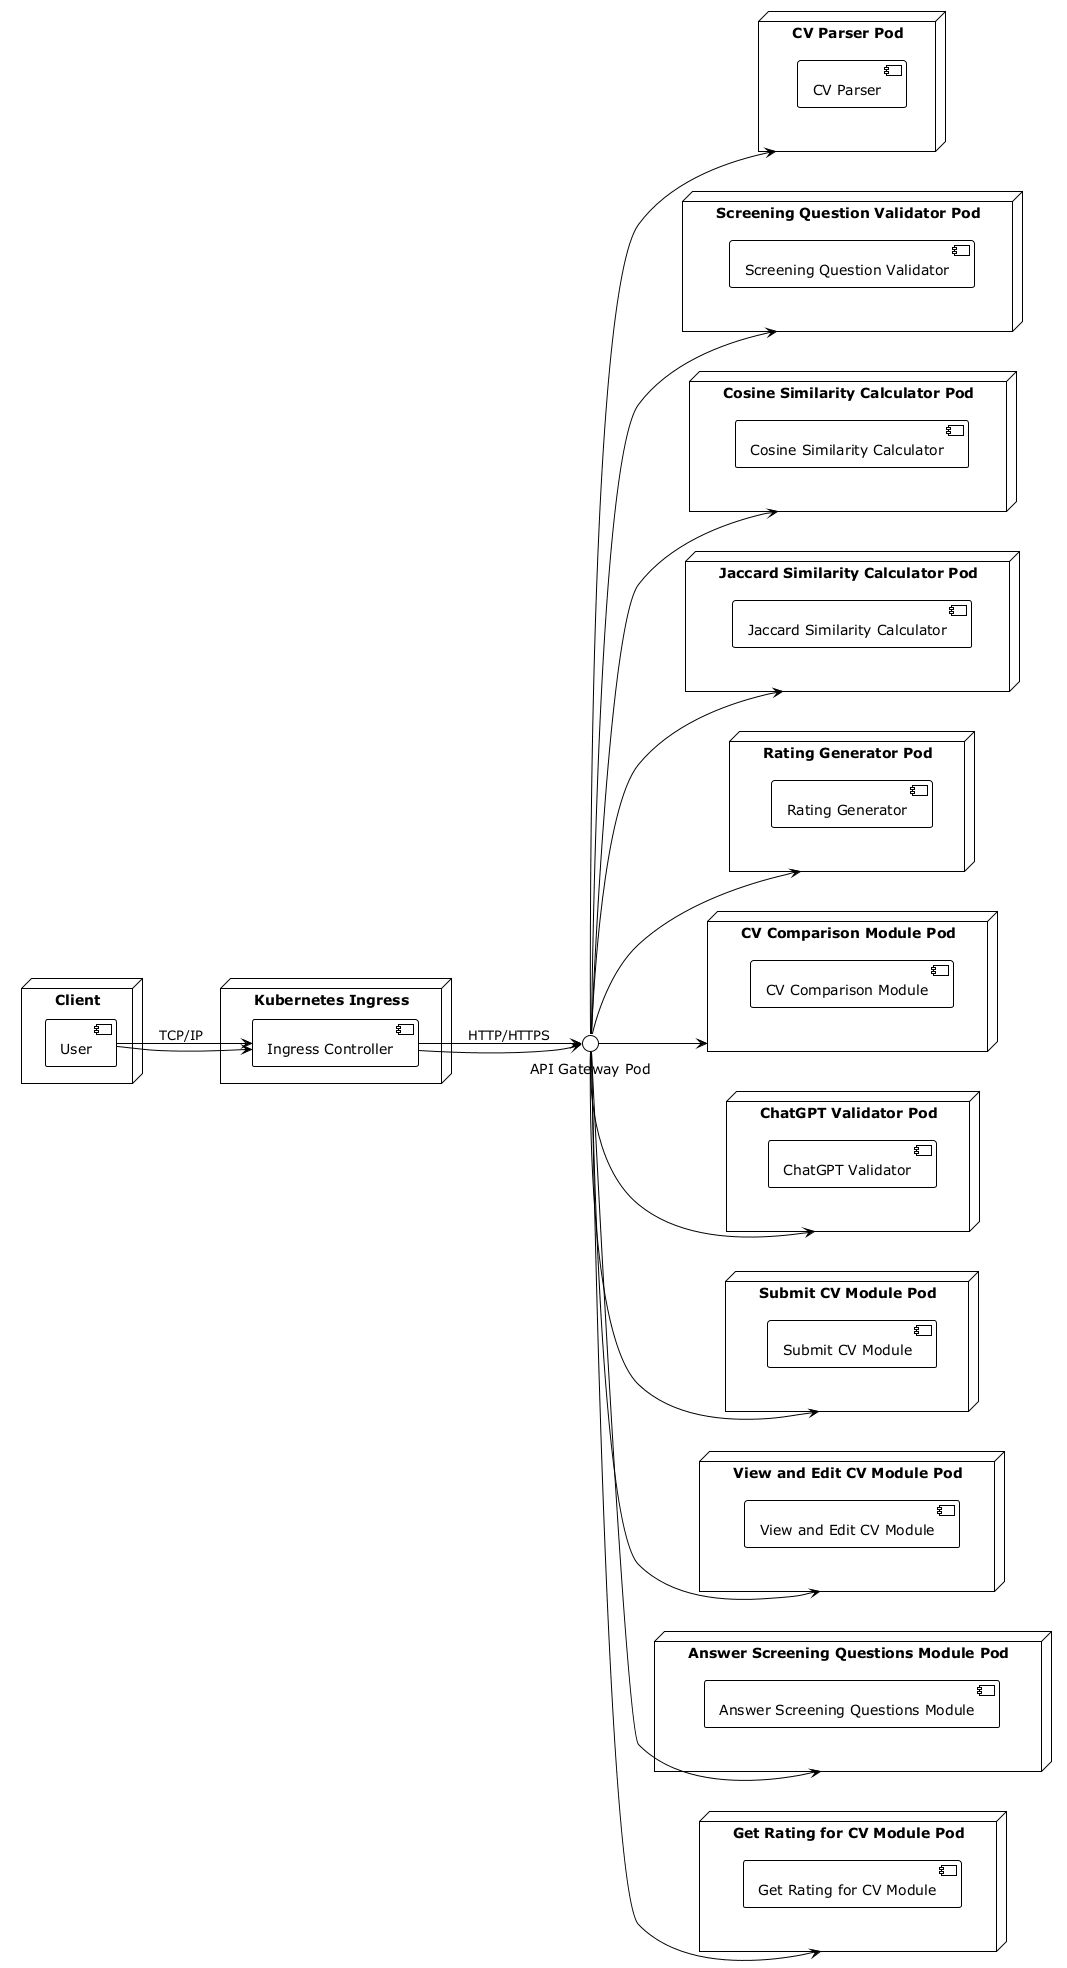

The diagram above was rendered by PlantUML. Its source (embedded in the PNG):
@startuml
!theme plain
left to right direction
node "Client" {
  component "User"
}
node "Kubernetes Ingress" {
  component "Ingress Controller"
}
node "CV Parser Pod" {
  component "CV Parser"
}
node "Screening Question Validator Pod" {
  component "Screening Question Validator"
}
node "Cosine Similarity Calculator Pod" {
  component "Cosine Similarity Calculator"
}
node "Jaccard Similarity Calculator Pod" {
  component "Jaccard Similarity Calculator"
}
node "Rating Generator Pod" {
  component "Rating Generator"
}
node "CV Comparison Module Pod" {
  component "CV Comparison Module"
}
node "ChatGPT Validator Pod" {
  component "ChatGPT Validator"
}
node "Submit CV Module Pod" {
  component "Submit CV Module"
}
node "View and Edit CV Module Pod" {
  component "View and Edit CV Module"
}
node "Answer Screening Questions Module Pod" {
  component "Answer Screening Questions Module"
}
node "Get Rating for CV Module Pod" {
  component "Get Rating for CV Module"
}
"User" --> "Ingress Controller" : TCP/IP
"Ingress Controller" --> "API Gateway Pod" : HTTP/HTTPS
"User" --> "Ingress Controller"
"Ingress Controller" --> "API Gateway Pod"
"API Gateway Pod" --> "CV Parser Pod"
"API Gateway Pod" --> "Screening Question Validator Pod"
"API Gateway Pod" --> "Cosine Similarity Calculator Pod"
"API Gateway Pod" --> "Jaccard Similarity Calculator Pod"
"API Gateway Pod" --> "Rating Generator Pod"
"API Gateway Pod" --> "CV Comparison Module Pod"
"API Gateway Pod" --> "ChatGPT Validator Pod"
"API Gateway Pod" --> "Submit CV Module Pod"
"API Gateway Pod" --> "View and Edit CV Module Pod"
"API Gateway Pod" --> "Answer Screening Questions Module Pod"
"API Gateway Pod" --> "Get Rating for CV Module Pod"
@enduml